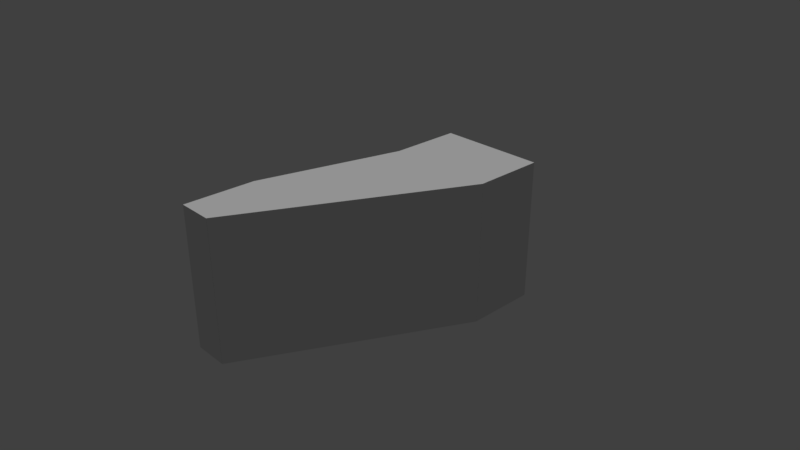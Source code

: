 # Source: bb1.blend  (saved by Blender 2.78.0; exported with 4.5.12 LTS)
import bpy
from mathutils import Matrix  # noqa: F401  (used for matrix-valued properties, if any)

bpy.ops.wm.read_factory_settings(use_empty=True)
scene = bpy.context.scene
scene.name = 'Scene'

# ---- collections
col_collection_1 = bpy.data.collections.new('Collection 1'); scene.collection.children.link(col_collection_1)

# ---- materials (node trees are filled in below, after node groups)
mat_black = bpy.data.materials.new('black')
mat_black.alpha_threshold = 0.0
mat_black.use_transparent_shadow = False
mat_black.roughness = 0.5
mat_black.line_color = (0.0, 0.0, 0.0, 1.0)
mat_purple = bpy.data.materials.new('purple')
mat_purple.alpha_threshold = 0.0
mat_purple.use_transparent_shadow = False
mat_purple.roughness = 0.5
mat_purple.line_color = (0.0, 0.0, 0.0, 1.0)

# ---- material node trees

# ---- world
world_world = bpy.data.worlds.new('World'); scene.world = world_world
world_world.color = (0.05088, 0.05088, 0.05088)
world_world.use_sun_shadow = False
world_world.sun_shadow_jitter_overblur = 0.0
world_world.cycles.sampling_method = 'MANUAL'

# ---- cameras
cam_camera = bpy.data.cameras.new('Camera')
cam_camera.clip_end = 100.0
cam_camera.lens = 35.0
cam_camera.sensor_width = 32.0
cam_camera.sensor_height = 18.0
cam_camera.ortho_scale = 7.314
cam_camera.dof.focus_distance = 0.0
cam_camera.dof.aperture_fstop = 128.0

# ---- lights
light_lamp = bpy.data.lights.new('Lamp', 'SUN')
light_lamp.transmission_factor = 0.0
light_lamp.cutoff_distance = 30.0
light_lamp.angle = 0.1993
light_lamp.energy = 1.0
light_lamp.shadow_buffer_clip_start = 1.001
light_lamp.shadow_soft_size = 0.1
light_lamp.shadow_cascade_max_distance = 1000.0

# ---- meshes
me_cube_009 = bpy.data.meshes.new('Cube.009')
me_cube_009.from_pydata([(-0.492, -1.0, -1.0), (-0.492, -1.0, 1.0), (1.008, 0.5, -1.0), (1.008, 0.5, 1.0)], [], [(0, 2, 3, 1)])
me_cube_009.materials.append(mat_black)
me_cube_009.use_remesh_preserve_volume = False
me_cube_009.use_remesh_preserve_attributes = False
me_cube_009.use_mirror_vertex_groups = False
me_cube_009.update()
me_cube_008 = bpy.data.meshes.new('Cube.008')
me_cube_008.from_pydata([(1.0, -1.011, -1.0), (-1.0, -1.011, -1.0), (1.0, -1.011, 1.0), (-1.0, -1.011, 1.0)], [], [(0, 1, 3, 2)])
me_cube_008.materials.append(mat_black)
me_cube_008.use_remesh_preserve_volume = False
me_cube_008.use_remesh_preserve_attributes = False
me_cube_008.use_mirror_vertex_groups = False
me_cube_008.update()
me_cube_006 = bpy.data.meshes.new('Cube.006')
me_cube_006.from_pydata([(-0.5044, 1.0, -1.0), (-0.5044, 1.0, 1.0), (-0.5044, 0.5, -1.0), (-0.5044, 0.5, 1.0)], [], [(2, 3, 1, 0)])
me_cube_006.materials.append(mat_black)
me_cube_006.use_remesh_preserve_volume = False
me_cube_006.use_remesh_preserve_attributes = False
me_cube_006.use_mirror_vertex_groups = False
me_cube_006.update()
me_cube_005 = bpy.data.meshes.new('Cube.005')
me_cube_005.from_pydata([(-1.0, -0.5, -1.0), (-1.0, -0.5, 1.0), (-0.5, 0.5, -1.0), (-0.5, 0.5, 1.0)], [], [(1, 3, 2, 0)])
me_cube_005.materials.append(mat_black)
me_cube_005.use_remesh_preserve_volume = False
me_cube_005.use_remesh_preserve_attributes = False
me_cube_005.use_mirror_vertex_groups = False
me_cube_005.update()
me_cube = bpy.data.meshes.new('Cube')
me_cube.from_pydata([(1.0, 1.0, -1.0), (-1.0, -1.0, -1.0), (1.0, 1.0, 1.0), (-1.0, -1.0, 1.0), (1.788e-07, 1.0, -1.0), (1.0, 1.0, 0.0), (-1.0, -1.0, 0.0), (2.384e-07, 1.0, 1.0), (2.384e-07, 1.0, 0.0), (-1.49e-07, -1.788e-07, 1.0), (5.96e-08, 1.192e-07, -1.0), (-0.5, 1.0, -1.0), (1.0, 1.0, 0.5), (-0.5, -1.0, -1.0), (-1.0, -1.0, 0.5), (-0.5, 1.0, 1.0), (-0.5, -1.0, 1.0), (1.0, 0.5, -1.0), (0.5, 1.0, -1.0), (1.0, 1.0, -0.5), (-1.0, -0.5, -1.0), (-1.0, -1.0, -0.5), (1.0, 0.5, 1.0), (0.5, 1.0, 1.0), (-1.0, -0.5, 1.0), (-0.5, 1.0, 0.0), (0.5, 1.0, 0.0), (2.384e-07, 1.0, 0.5), (2.086e-07, 1.0, -0.5), (-1.0, -0.5, 0.0), (-0.5, -1.0, 0.0), (1.0, 0.5, 0.0), (-3.427e-07, -0.5, 1.0), (4.47e-08, 0.5, 1.0), (0.5, -3.576e-07, 1.0), (-0.5, 0.0, 1.0), (-0.5, 2.086e-07, -1.0), (0.5, 2.98e-08, -1.0), (1.192e-07, 0.5, -1.0), (2.98e-08, -0.5, -1.0), (0.5, 0.5, -1.0), (-0.5, 0.5, -1.0), (-0.5, 0.5, 1.0), (0.5, 0.5, 1.0), (1.0, 0.5, 0.5), (1.0, 0.5, -0.5), (-0.5, -1.0, -0.5), (-1.0, -0.5, 0.5), (-1.0, -0.5, -0.5), (0.5, 1.0, -0.5), (0.5, 1.0, 0.5), (-0.5, 1.0, 0.5), (-0.5, 1.0, -0.5), (-0.5, -1.0, 0.5), (-0.5, -0.5, 1.0), (-0.5, -0.5, -1.0)], [(24, 48)], [(55, 13, 1, 20), (54, 24, 3, 16), (53, 16, 3, 14), (41, 42, 15, 11), (50, 26, 8, 27), (49, 18, 4, 28), (46, 30, 6, 21), (10, 37, 39), (43, 33, 9, 34), (41, 55, 20), (40, 37, 10, 38), (34, 22, 43), (18, 40, 38, 4), (0, 17, 40, 18), (4, 38, 41, 11), (38, 10, 36, 41), (33, 42, 35, 9), (7, 15, 42, 33), (2, 23, 43, 22), (23, 7, 33, 43), (32, 34, 9), (40, 17, 37), (5, 12, 44, 31), (12, 2, 22, 44), (0, 19, 45, 17), (19, 5, 31, 45), (16, 32, 54), (13, 46, 21, 1), (13, 17, 22, 16), (6, 14, 47, 29), (14, 3, 24, 47), (1, 21, 48, 20), (21, 6, 29, 48), (26, 49, 28, 8), (5, 19, 49, 26), (19, 0, 18, 49), (23, 50, 27, 7), (2, 12, 50, 23), (12, 5, 26, 50), (7, 27, 51, 15), (27, 8, 25, 51), (8, 28, 52, 25), (28, 4, 11, 52), (24, 42, 41, 20), (30, 53, 14, 6), (55, 39, 13), (9, 35, 54, 32), (42, 24, 54), (10, 39, 55, 36), (16, 32, 34, 22), (13, 17, 37, 39)])
me_cube.materials.append(mat_purple)
me_cube.use_remesh_preserve_volume = False
me_cube.use_remesh_preserve_attributes = False
me_cube.use_mirror_vertex_groups = False
me_cube.update()

# ---- objects
ob_bb1_b1p3_a1 = bpy.data.objects.new('bb1_b1p3_a1', me_cube_009)
ob_bb1_b1p1_a1 = bpy.data.objects.new('bb1_b1p1_a1', me_cube_008)
ob_bb1_b1p2_a2 = bpy.data.objects.new('bb1_b1p2_a2', me_cube_006)
ob_bb1_b1p2_a1 = bpy.data.objects.new('bb1_b1p2_a1', me_cube_005)
ob_bb1 = bpy.data.objects.new('bb1', me_cube)
ob_lamp = bpy.data.objects.new('Lamp', light_lamp)
ob_camera = bpy.data.objects.new('Camera', cam_camera)

# ---- transforms, parenting, visibility, modifiers, constraints
ob_bb1_b1p3_a1.location = (-0.005415, 0.0, 0.0)
ob_bb1_b1p3_a1.scale = (1.0, 2.0, 1.0)
ob_bb1_b1p3_a1.lock_rotations_4d = False
ob_bb1_b1p3_a1.empty_display_type = 'ARROWS'
ob_bb1_b1p3_a1.hide_select = True
ob_bb1_b1p3_a1.lineart.crease_threshold = 0.0
ob_bb1_b1p1_a1.location = (0.0, 2.261, 0.0)
ob_bb1_b1p1_a1.scale = (0.5, 0.25, 0.5)
ob_bb1_b1p1_a1.lock_rotations_4d = False
ob_bb1_b1p1_a1.empty_display_type = 'ARROWS'
ob_bb1_b1p1_a1.hide_select = True
ob_bb1_b1p1_a1.lineart.crease_threshold = 0.0
ob_bb1_b1p2_a2.location = (0.0, 0.0, 0.0)
ob_bb1_b1p2_a2.scale = (1.0, 2.0, 1.0)
ob_bb1_b1p2_a2.lock_rotations_4d = False
ob_bb1_b1p2_a2.empty_display_type = 'ARROWS'
ob_bb1_b1p2_a2.hide_select = True
ob_bb1_b1p2_a2.lineart.crease_threshold = 0.0
ob_bb1_b1p2_a1.location = (-0.009498, 0.0, 0.0)
ob_bb1_b1p2_a1.scale = (1.0, 2.0, 1.0)
ob_bb1_b1p2_a1.lock_rotations_4d = False
ob_bb1_b1p2_a1.empty_display_type = 'ARROWS'
ob_bb1_b1p2_a1.hide_select = True
ob_bb1_b1p2_a1.lineart.crease_threshold = 0.0
ob_bb1.location = (0.0, 0.0, 0.0)
ob_bb1.scale = (1.0, 2.0, 1.0)
ob_bb1.lock_rotations_4d = False
ob_bb1.empty_display_type = 'ARROWS'
ob_bb1.hide_select = True
ob_bb1.lineart.crease_threshold = 0.0
ob_lamp.location = (1.229, 1.005, 5.904)
ob_lamp.rotation_euler = (-0.03544, 0.2317, 1.764)
ob_lamp.lock_rotations_4d = False
ob_lamp.empty_display_type = 'ARROWS'
ob_lamp.color = (0.0, 0.0, 0.0, 0.0)
ob_lamp.hide_select = True
ob_lamp.lineart.crease_threshold = 0.0
ob_camera.location = (7.481, -6.508, 5.344)
ob_camera.rotation_euler = (1.109, 0.0, 0.8149)
ob_camera.lock_rotations_4d = False
ob_camera.empty_display_type = 'ARROWS'
ob_camera.color = (0.0, 0.0, 0.0, 0.0)
ob_camera.hide_select = True
ob_camera.display_type = 'WIRE'
ob_camera.lineart.crease_threshold = 0.0

# ---- collection membership
col_collection_1.objects.link(ob_bb1_b1p3_a1)
col_collection_1.objects.link(ob_bb1_b1p1_a1)
col_collection_1.objects.link(ob_bb1_b1p2_a2)
col_collection_1.objects.link(ob_bb1_b1p2_a1)
col_collection_1.objects.link(ob_bb1)
col_collection_1.objects.link(ob_lamp)
col_collection_1.objects.link(ob_camera)

# ---- scene / render settings (as saved in the file)
scene.camera = ob_camera
scene.frame_start = 1; scene.frame_end = 250; scene.frame_set(1)
scene.render.engine = 'BLENDER_EEVEE_NEXT'
scene.render.resolution_percentage = 50
scene.render.dither_intensity = 0.0
scene.cycles.use_denoising = False
scene.cycles.samples = 128
scene.cycles.sampling_pattern = 'TABULATED_SOBOL'
scene.cycles.light_sampling_threshold = 0.0
scene.cycles.use_adaptive_sampling = False
scene.cycles.use_light_tree = False
scene.cycles.blur_glossy = 0.0
scene.cycles.sample_clamp_indirect = 0.0
scene.view_settings.view_transform = 'Standard'
bpy.context.view_layer.update()
